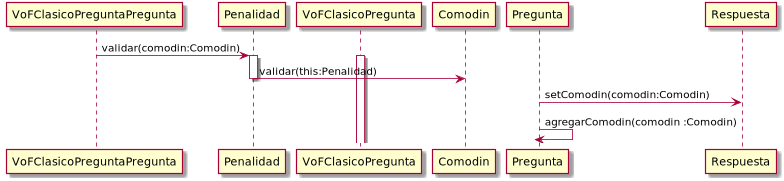

The diagram above was rendered by PlantUML. Its source (embedded in the PNG):
@startuml

VoFClasicoPreguntaPregunta -> Penalidad:validar(comodin:Comodin)
activate VoFClasicoPregunta
activate Penalidad
Penalidad->Comodin:validar(this:Penalidad)
deactivate Penalidad
Pregunta ->Respuesta:setComodin(comodin:Comodin)
Pregunta ->Pregunta:agregarComodin(comodin :Comodin)
deactivate Pregunta


@enduml